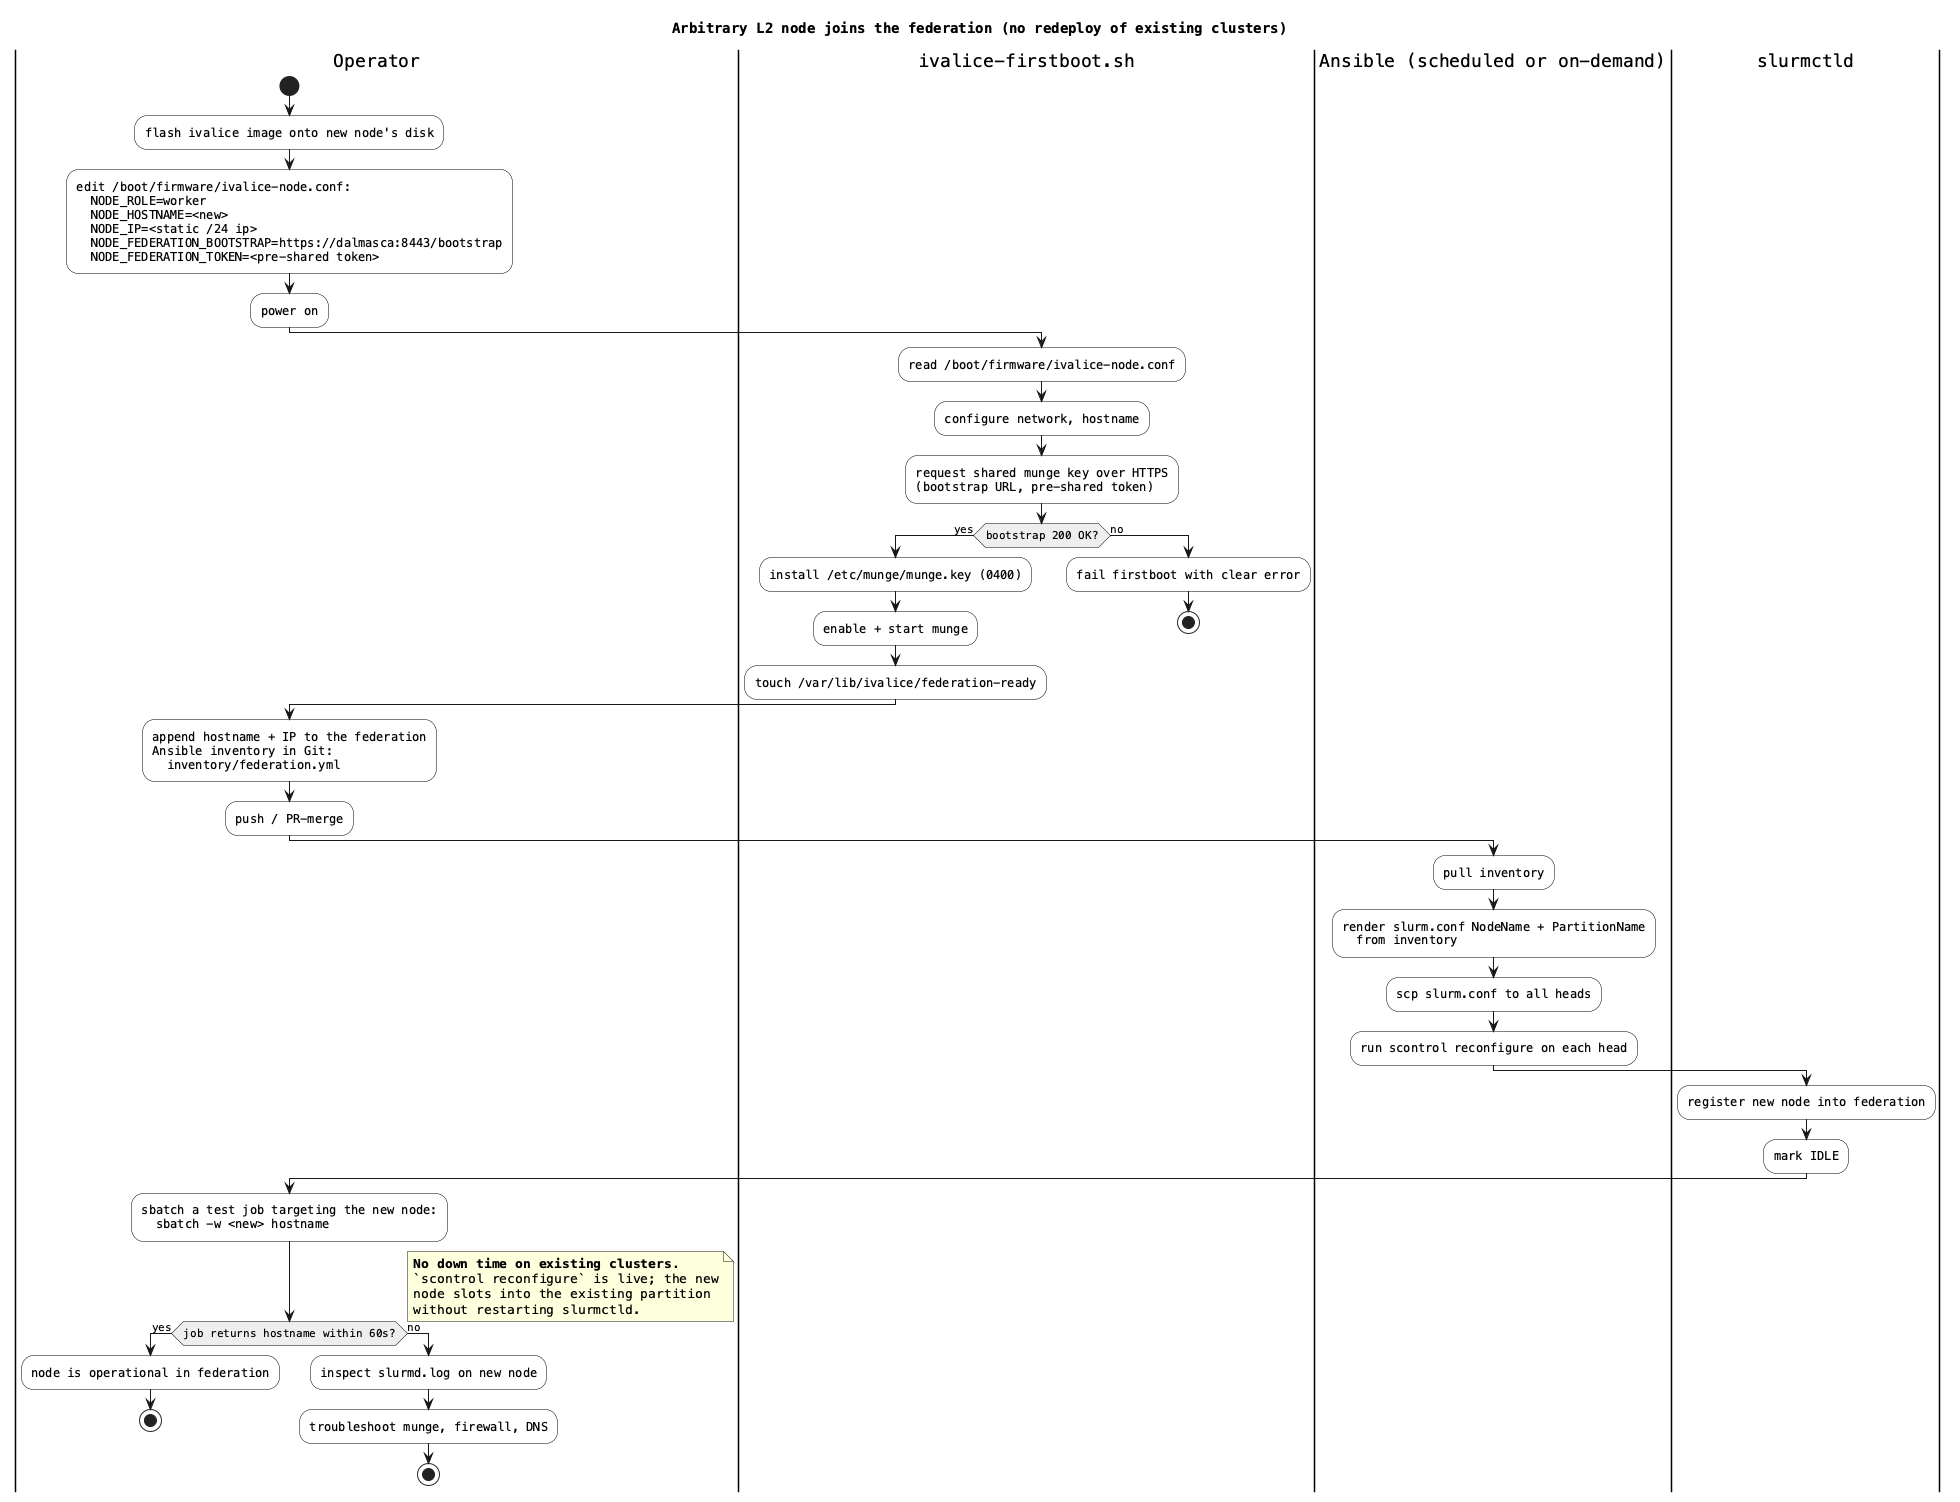

The diagram above was rendered by PlantUML. Its source (embedded in the PNG):
@startuml 05f-activity-node-join
title Arbitrary L2 node joins the federation (no redeploy of existing clusters)

skinparam defaultFontName Menlo
skinparam activity {
    BackgroundColor #FAFAFA
    BorderColor Black
    DiamondBackgroundColor #EEEEEE
}

|Operator|
start
:flash ivalice image onto new node's disk;
:edit /boot/firmware/ivalice-node.conf:
  NODE_ROLE=worker
  NODE_HOSTNAME=<new>
  NODE_IP=<static /24 ip>
  NODE_FEDERATION_BOOTSTRAP=https://dalmasca:8443/bootstrap
  NODE_FEDERATION_TOKEN=<pre-shared token>;
:power on;

|ivalice-firstboot.sh|
:read /boot/firmware/ivalice-node.conf;
:configure network, hostname;
:request shared munge key over HTTPS\n(bootstrap URL, pre-shared token);
if (bootstrap 200 OK?) then (yes)
    :install /etc/munge/munge.key (0400);
    :enable + start munge;
    :touch /var/lib/ivalice/federation-ready;
else (no)
    :fail firstboot with clear error;
    stop
endif

|Operator|
:append hostname + IP to the federation
Ansible inventory in Git:
  inventory/federation.yml;
:push / PR-merge;

|Ansible (scheduled or on-demand)|
:pull inventory;
:render slurm.conf NodeName + PartitionName
  from inventory;
:scp slurm.conf to all heads;
:run scontrol reconfigure on each head;

|slurmctld|
:register new node into federation;
:mark IDLE;

|Operator|
:sbatch a test job targeting the new node:
  sbatch -w <new> hostname;

if (job returns hostname within 60s?) then (yes)
    :node is operational in federation;
    stop
else (no)
    :inspect slurmd.log on new node;
    :troubleshoot munge, firewall, DNS;
    stop
endif

note right
  **No down time on existing clusters.**
  `scontrol reconfigure` is live; the new
  node slots into the existing partition
  without restarting slurmctld.
end note

note right
  **Decommission is the inverse:**
  remove from inventory → re-render slurm.conf
  → scontrol reconfigure. The node's historical
  job records stay in sacct; its artifacts stay
  in MinIO (content-addressed, cluster-agnostic).
end note

@enduml